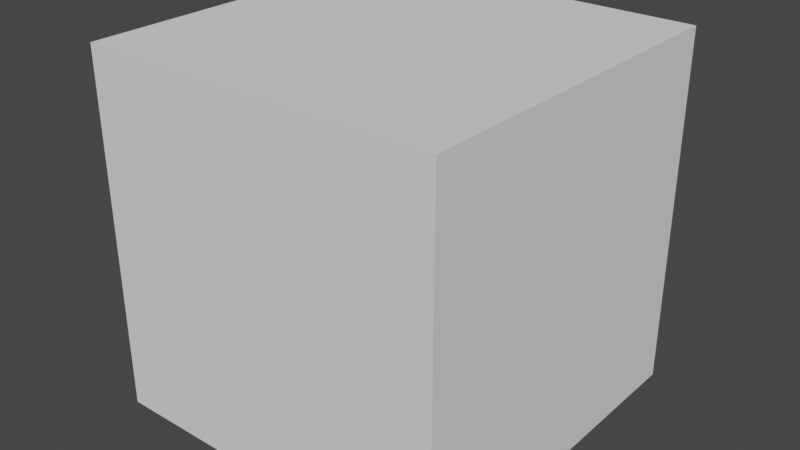 # Source: cubeCollider.blend  (saved by Blender 3.1.7; exported with 4.5.12 LTS)
import bpy
from mathutils import Matrix  # noqa: F401  (used for matrix-valued properties, if any)

bpy.ops.wm.read_factory_settings(use_empty=True)
scene = bpy.context.scene
scene.name = 'Scene'

# ---- collections
col_collection = bpy.data.collections.new('Collection'); scene.collection.children.link(col_collection)

# ---- world
world_world = bpy.data.worlds.new('World'); scene.world = world_world
world_world.use_nodes = True; world_world.node_tree.nodes.clear()
_N = world_world.node_tree.nodes; _L = world_world.node_tree.links
n0 = _N.new('ShaderNodeOutputWorld'); n0.name = 'World Output'; n0.location = (300, 300)
n1 = _N.new('ShaderNodeBackground'); n1.name = 'Background'; n1.location = (10, 300)
n1.inputs[0].default_value = (0.05088, 0.05088, 0.05088, 1.0)
_L.new(n1.outputs[0], n0.inputs[0])
n0.is_active_output = True
world_world.color = (0.05088, 0.05088, 0.05088)
world_world.use_sun_shadow = False
world_world.sun_shadow_jitter_overblur = 0.0

# ---- meshes
me_cube_001 = bpy.data.meshes.new('Cube.001')
me_cube_001.from_pydata([(-1.0, -1.0, -1.0), (-1.0, -1.0, 1.0), (-1.0, 1.0, -1.0), (-1.0, 1.0, 1.0), (1.0, -1.0, -1.0), (1.0, -1.0, 1.0), (1.0, 1.0, -1.0), (1.0, 1.0, 1.0)], [], [(0, 1, 3, 2), (2, 3, 7, 6), (6, 7, 5, 4), (4, 5, 1, 0), (2, 6, 4, 0), (7, 3, 1, 5)])
_uv = me_cube_001.uv_layers.new(name='UVMap')
_uv.uv.foreach_set('vector', [0.375, 0.0, 0.625, 0.0, 0.625, 0.25, 0.375, 0.25, 0.375, 0.25, 0.625, 0.25, 0.625, 0.5, 0.375, 0.5, 0.375, 0.5, 0.625, 0.5, 0.625, 0.75, 0.375, 0.75, 0.375, 0.75, 0.625, 0.75, 0.625, 1.0, 0.375, 1.0, 0.125, 0.5, 0.375, 0.5, 0.375, 0.75, 0.125, 0.75, 0.625, 0.5, 0.875, 0.5, 0.875, 0.75, 0.625, 0.75])
me_cube_001.use_remesh_fix_poles = True
me_cube_001.use_remesh_preserve_attributes = False
me_cube_001.update()

# ---- objects
ob_cubecollider = bpy.data.objects.new('CubeCollider', me_cube_001)

# ---- transforms, parenting, visibility, modifiers, constraints
ob_cubecollider.location = (0.0, 0.0, 0.0)

# ---- collection membership
col_collection.objects.link(ob_cubecollider)

# ---- scene / render settings (as saved in the file)
scene.frame_start = 1; scene.frame_end = 250; scene.frame_set(1)
scene.render.engine = 'BLENDER_EEVEE_NEXT'
scene.cycles.sampling_pattern = 'TABULATED_SOBOL'
scene.cycles.use_light_tree = False
scene.view_settings.view_transform = 'Filmic'
bpy.context.view_layer.update()

# ---- added for rendering (the .blend has no active camera and no usable light): camera, sun
cam_auto = bpy.data.cameras.new('AutoCamera')
cam_auto.lens = 50.0
cam_auto.sensor_width = 36.0
cam_auto.clip_end = 1000.0
ob_auto_camera = bpy.data.objects.new('AutoCamera', cam_auto)
scene.collection.objects.link(ob_auto_camera)
ob_auto_camera.location = (3.20507, -3.84609, 2.56406)
ob_auto_camera.rotation_euler = (1.09748, -7.21219e-08, 0.694738)
scene.camera = ob_auto_camera
light_auto_sun = bpy.data.lights.new('AutoSun', 'SUN')
light_auto_sun.energy = 3.0
light_auto_sun.angle = 0.0523599
ob_auto_sun = bpy.data.objects.new('AutoSun', light_auto_sun)
scene.collection.objects.link(ob_auto_sun)
ob_auto_sun.rotation_euler = (0.872665, 0.174533, 0.523599)
bpy.context.view_layer.update()
